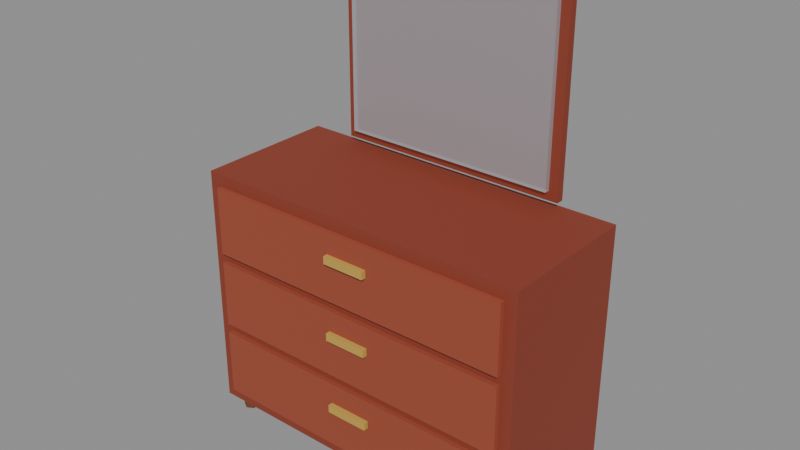 # Source: dresser.blend  (saved by Blender 5.0.119; exported with 4.5.12 LTS)
import bpy
from mathutils import Matrix  # noqa: F401  (used for matrix-valued properties, if any)

bpy.ops.wm.read_factory_settings(use_empty=True)
scene = bpy.context.scene
scene.name = 'Scene'

# ---- materials (node trees are filled in below, after node groups)
mat_c_8c3b28 = bpy.data.materials.new('C_8c3b28')
mat_c_8c3b28.diffuse_color = (0.549, 0.2314, 0.1569, 1.0)
mat_c_6a3f22 = bpy.data.materials.new('C_6a3f22')
mat_c_6a3f22.diffuse_color = (0.4157, 0.2471, 0.1333, 1.0)
mat_c_9d4a33 = bpy.data.materials.new('C_9d4a33')
mat_c_9d4a33.diffuse_color = (0.6157, 0.2902, 0.2, 1.0)
mat_c_c6a14a = bpy.data.materials.new('C_c6a14a')
mat_c_c6a14a.diffuse_color = (0.7765, 0.6314, 0.2902, 1.0)
mat_g_cfe8f2 = bpy.data.materials.new('G_cfe8f2')
mat_g_cfe8f2.diffuse_color = (0.8118, 0.9098, 0.949, 0.4)

# ---- material node trees
mat_c_8c3b28.use_nodes = True; mat_c_8c3b28.node_tree.nodes.clear()
_N = mat_c_8c3b28.node_tree.nodes; _L = mat_c_8c3b28.node_tree.links
n0 = _N.new('ShaderNodeBsdfPrincipled'); n0.name = 'Principled BSDF'; n0.location = (-200, 100)
n0.inputs[0].default_value = (0.2623, 0.04374, 0.02122, 1.0)
n0.inputs[2].default_value = 0.75
n1 = _N.new('ShaderNodeOutputMaterial'); n1.name = 'Material Output'; n1.location = (200, 100)
_L.new(n0.outputs[0], n1.inputs[0])
n1.is_active_output = True
mat_c_6a3f22.use_nodes = True; mat_c_6a3f22.node_tree.nodes.clear()
_N = mat_c_6a3f22.node_tree.nodes; _L = mat_c_6a3f22.node_tree.links
n0 = _N.new('ShaderNodeBsdfPrincipled'); n0.name = 'Principled BSDF'; n0.location = (-200, 100)
n0.inputs[0].default_value = (0.1441, 0.04971, 0.016, 1.0)
n0.inputs[2].default_value = 0.75
n1 = _N.new('ShaderNodeOutputMaterial'); n1.name = 'Material Output'; n1.location = (200, 100)
_L.new(n0.outputs[0], n1.inputs[0])
n1.is_active_output = True
mat_c_9d4a33.use_nodes = True; mat_c_9d4a33.node_tree.nodes.clear()
_N = mat_c_9d4a33.node_tree.nodes; _L = mat_c_9d4a33.node_tree.links
n0 = _N.new('ShaderNodeBsdfPrincipled'); n0.name = 'Principled BSDF'; n0.location = (-200, 100)
n0.inputs[0].default_value = (0.3372, 0.06848, 0.0331, 1.0)
n0.inputs[2].default_value = 0.75
n1 = _N.new('ShaderNodeOutputMaterial'); n1.name = 'Material Output'; n1.location = (200, 100)
_L.new(n0.outputs[0], n1.inputs[0])
n1.is_active_output = True
mat_c_c6a14a.use_nodes = True; mat_c_c6a14a.node_tree.nodes.clear()
_N = mat_c_c6a14a.node_tree.nodes; _L = mat_c_c6a14a.node_tree.links
n0 = _N.new('ShaderNodeBsdfPrincipled'); n0.name = 'Principled BSDF'; n0.location = (-200, 100)
n0.inputs[0].default_value = (0.5647, 0.3564, 0.06848, 1.0)
n0.inputs[2].default_value = 0.75
n1 = _N.new('ShaderNodeOutputMaterial'); n1.name = 'Material Output'; n1.location = (200, 100)
_L.new(n0.outputs[0], n1.inputs[0])
n1.is_active_output = True
mat_g_cfe8f2.use_nodes = True; mat_g_cfe8f2.node_tree.nodes.clear()
_N = mat_g_cfe8f2.node_tree.nodes; _L = mat_g_cfe8f2.node_tree.links
n0 = _N.new('ShaderNodeBsdfPrincipled'); n0.name = 'Principled BSDF'; n0.location = (-200, 100)
n0.inputs[0].default_value = (0.624, 0.807, 0.8879, 1.0)
n0.inputs[2].default_value = 0.1
n0.inputs[4].default_value = 0.35
n1 = _N.new('ShaderNodeOutputMaterial'); n1.name = 'Material Output'; n1.location = (200, 100)
_L.new(n0.outputs[0], n1.inputs[0])
n1.is_active_output = True

# ---- meshes
me_dresser = bpy.data.meshes.new('dresser')
me_dresser.from_pydata([(-2.2, -0.92, 0.2), (-2.2, -0.92, 3.4), (-2.2, 0.92, 0.2), (-2.2, 0.92, 3.4), (2.2, -0.92, 0.2), (2.2, -0.92, 3.4), (2.2, 0.92, 0.2), (2.2, 0.92, 3.4), (2.0, 0.82, 0.0), (2.0, 0.82, 0.2), (2.087, 0.77, 0.0), (2.087, 0.77, 0.2), (2.087, 0.67, 0.0), (2.087, 0.67, 0.2), (2.0, 0.62, 0.0), (2.0, 0.62, 0.2), (1.913, 0.67, 0.0), (1.913, 0.67, 0.2), (1.913, 0.77, 0.0), (1.913, 0.77, 0.2), (2.0, -0.62, 0.0), (2.0, -0.62, 0.2), (2.087, -0.67, 0.0), (2.087, -0.67, 0.2), (2.087, -0.77, 0.0), (2.087, -0.77, 0.2), (2.0, -0.82, 0.0), (2.0, -0.82, 0.2), (1.913, -0.77, 0.0), (1.913, -0.77, 0.2), (1.913, -0.67, 0.0), (1.913, -0.67, 0.2), (-2.0, 0.82, 0.0), (-2.0, 0.82, 0.2), (-1.913, 0.77, 0.0), (-1.913, 0.77, 0.2), (-1.913, 0.67, 0.0), (-1.913, 0.67, 0.2), (-2.0, 0.62, 0.0), (-2.0, 0.62, 0.2), (-2.087, 0.67, 0.0), (-2.087, 0.67, 0.2), (-2.087, 0.77, 0.0), (-2.087, 0.77, 0.2), (-2.0, -0.62, 0.0), (-2.0, -0.62, 0.2), (-1.913, -0.67, 0.0), (-1.913, -0.67, 0.2), (-1.913, -0.77, 0.0), (-1.913, -0.77, 0.2), (-2.0, -0.82, 0.0), (-2.0, -0.82, 0.2), (-2.087, -0.77, 0.0), (-2.087, -0.77, 0.2), (-2.087, -0.67, 0.0), (-2.087, -0.67, 0.2), (-2.04, -0.98, 0.36), (-2.04, -0.98, 1.24), (-2.04, -0.9, 0.36), (-2.04, -0.9, 1.24), (2.04, -0.98, 0.36), (2.04, -0.98, 1.24), (2.04, -0.9, 0.36), (2.04, -0.9, 1.24), (-0.28, -1.04, 0.87), (-0.28, -1.04, 0.97), (-0.28, -0.96, 0.87), (-0.28, -0.96, 0.97), (0.28, -1.04, 0.87), (0.28, -1.04, 0.97), (0.28, -0.96, 0.87), (0.28, -0.96, 0.97), (-2.04, -0.98, 1.36), (-2.04, -0.98, 2.24), (-2.04, -0.9, 1.36), (-2.04, -0.9, 2.24), (2.04, -0.98, 1.36), (2.04, -0.98, 2.24), (2.04, -0.9, 1.36), (2.04, -0.9, 2.24), (-0.28, -1.04, 1.87), (-0.28, -1.04, 1.97), (-0.28, -0.96, 1.87), (-0.28, -0.96, 1.97), (0.28, -1.04, 1.87), (0.28, -1.04, 1.97), (0.28, -0.96, 1.87), (0.28, -0.96, 1.97), (-2.04, -0.98, 2.36), (-2.04, -0.98, 3.24), (-2.04, -0.9, 2.36), (-2.04, -0.9, 3.24), (2.04, -0.98, 2.36), (2.04, -0.98, 3.24), (2.04, -0.9, 2.36), (2.04, -0.9, 3.24), (-0.28, -1.04, 2.87), (-0.28, -1.04, 2.97), (-0.28, -0.96, 2.87), (-0.28, -0.96, 2.97), (0.28, -1.04, 2.87), (0.28, -1.04, 2.97), (0.28, -0.96, 2.87), (0.28, -0.96, 2.97), (-1.4, 0.74, 3.6), (-1.4, 0.74, 6.0), (-1.4, 0.86, 3.6), (-1.4, 0.86, 6.0), (1.4, 0.74, 3.6), (1.4, 0.74, 6.0), (1.4, 0.86, 3.6), (1.4, 0.86, 6.0), (-1.52, 0.81, 3.48), (-1.52, 0.81, 6.12), (-1.52, 0.91, 3.48), (-1.52, 0.91, 6.12), (1.52, 0.81, 3.48), (1.52, 0.81, 6.12), (1.52, 0.91, 3.48), (1.52, 0.91, 6.12)], [], [(0, 1, 3, 2), (2, 3, 7, 6), (6, 7, 5, 4), (4, 5, 1, 0), (2, 6, 4, 0), (7, 3, 1, 5), (8, 9, 11, 10), (10, 11, 13, 12), (12, 13, 15, 14), (14, 15, 17, 16), (11, 9, 19, 17, 15, 13), (16, 17, 19, 18), (18, 19, 9, 8), (8, 10, 12, 14, 16, 18), (20, 21, 23, 22), (22, 23, 25, 24), (24, 25, 27, 26), (26, 27, 29, 28), (23, 21, 31, 29, 27, 25), (28, 29, 31, 30), (30, 31, 21, 20), (20, 22, 24, 26, 28, 30), (32, 33, 35, 34), (34, 35, 37, 36), (36, 37, 39, 38), (38, 39, 41, 40), (35, 33, 43, 41, 39, 37), (40, 41, 43, 42), (42, 43, 33, 32), (32, 34, 36, 38, 40, 42), (44, 45, 47, 46), (46, 47, 49, 48), (48, 49, 51, 50), (50, 51, 53, 52), (47, 45, 55, 53, 51, 49), (52, 53, 55, 54), (54, 55, 45, 44), (44, 46, 48, 50, 52, 54), (56, 57, 59, 58), (58, 59, 63, 62), (62, 63, 61, 60), (60, 61, 57, 56), (58, 62, 60, 56), (63, 59, 57, 61), (64, 65, 67, 66), (66, 67, 71, 70), (70, 71, 69, 68), (68, 69, 65, 64), (66, 70, 68, 64), (71, 67, 65, 69), (72, 73, 75, 74), (74, 75, 79, 78), (78, 79, 77, 76), (76, 77, 73, 72), (74, 78, 76, 72), (79, 75, 73, 77), (80, 81, 83, 82), (82, 83, 87, 86), (86, 87, 85, 84), (84, 85, 81, 80), (82, 86, 84, 80), (87, 83, 81, 85), (88, 89, 91, 90), (90, 91, 95, 94), (94, 95, 93, 92), (92, 93, 89, 88), (90, 94, 92, 88), (95, 91, 89, 93), (96, 97, 99, 98), (98, 99, 103, 102), (102, 103, 101, 100), (100, 101, 97, 96), (98, 102, 100, 96), (103, 99, 97, 101), (104, 105, 107, 106), (106, 107, 111, 110), (110, 111, 109, 108), (108, 109, 105, 104), (106, 110, 108, 104), (111, 107, 105, 109), (112, 113, 115, 114), (114, 115, 119, 118), (118, 119, 117, 116), (116, 117, 113, 112), (114, 118, 116, 112), (119, 115, 113, 117)])
me_dresser.polygons.foreach_set('material_index', [0, 0, 0, 0, 0, 0, 1, 1, 1, 1, 1, 1, 1, 1, 1, 1, 1, 1, 1, 1, 1, 1, 1, 1, 1, 1, 1, 1, 1, 1, 1, 1, 1, 1, 1, 1, 1, 1, 2, 2, 2, 2, 2, 2, 3, 3, 3, 3, 3, 3, 2, 2, 2, 2, 2, 2, 3, 3, 3, 3, 3, 3, 2, 2, 2, 2, 2, 2, 3, 3, 3, 3, 3, 3, 4, 4, 4, 4, 4, 4, 0, 0, 0, 0, 0, 0])
me_dresser.materials.append(mat_c_8c3b28)
me_dresser.materials.append(mat_c_6a3f22)
me_dresser.materials.append(mat_c_9d4a33)
me_dresser.materials.append(mat_c_c6a14a)
me_dresser.materials.append(mat_g_cfe8f2)
me_dresser.update()

# ---- objects
ob_dresser = bpy.data.objects.new('dresser', me_dresser)
ob_col_b0 = bpy.data.objects.new('COL_b0', None)
ob_col_b1 = bpy.data.objects.new('COL_b1', None)
ob_surf_0 = bpy.data.objects.new('SURF_0', None)

# ---- transforms, parenting, visibility, modifiers, constraints
ob_dresser.location = (0.0, 0.0, 0.0)
ob_col_b0.parent = ob_dresser
ob_col_b0.location = (0.0, 0.0, 1.8)
ob_col_b0.scale = (4.4, 1.84, 3.2)
ob_col_b0.empty_display_type = 'CUBE'
ob_col_b0.empty_display_size = 0.5
ob_col_b0.hide_render = True
ob_col_b1.parent = ob_dresser
ob_col_b1.location = (0.0, 0.84, 4.8)
ob_col_b1.scale = (3.04, 0.2, 2.64)
ob_col_b1.empty_display_type = 'CUBE'
ob_col_b1.empty_display_size = 0.5
ob_col_b1.hide_render = True
ob_surf_0.parent = ob_dresser
ob_surf_0.location = (0.0, -0.24, 3.4)
ob_surf_0.scale = (3.6, 0.8, 0.2)
ob_surf_0.empty_display_type = 'CUBE'
ob_surf_0.empty_display_size = 0.5
ob_surf_0.hide_render = True

# ---- collection membership
scene.collection.objects.link(ob_dresser)
scene.collection.objects.link(ob_col_b0)
scene.collection.objects.link(ob_col_b1)
scene.collection.objects.link(ob_surf_0)

# ---- scene / render settings (as saved in the file)
scene.frame_start = 1; scene.frame_end = 250; scene.frame_set(1)
scene.render.engine = 'BLENDER_EEVEE_NEXT'
scene.render.bake_bias = 0.0
scene.render.bake_samples = 0
scene.cycles.sampling_pattern = 'TABULATED_SOBOL'
scene.eevee.use_volume_custom_range = False
bpy.context.view_layer.update()

# ---- added for rendering (the .blend has no active camera and no usable light): camera, sun + grey world if the file has none
cam_auto = bpy.data.cameras.new('AutoCamera')
cam_auto.lens = 50.0
cam_auto.sensor_width = 36.0
cam_auto.clip_end = 1000.0
ob_auto_camera = bpy.data.objects.new('AutoCamera', cam_auto)
scene.collection.objects.link(ob_auto_camera)
ob_auto_camera.location = (7.20583, -8.707, 8.82467)
ob_auto_camera.rotation_euler = (1.09748, -7.21219e-08, 0.694738)
scene.camera = ob_auto_camera
light_auto_sun = bpy.data.lights.new('AutoSun', 'SUN')
light_auto_sun.energy = 3.0
light_auto_sun.angle = 0.0523599
ob_auto_sun = bpy.data.objects.new('AutoSun', light_auto_sun)
scene.collection.objects.link(ob_auto_sun)
ob_auto_sun.rotation_euler = (0.872665, 0.174533, 0.523599)
if scene.world is None:
    world_auto = bpy.data.worlds.new('AutoWorld')
    world_auto.color = (0.3, 0.3, 0.3)
    scene.world = world_auto
bpy.context.view_layer.update()
